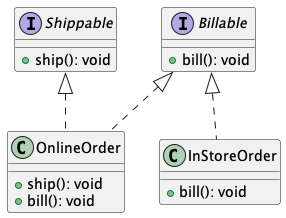

The diagram above was rendered by PlantUML. Its source (embedded in the PNG):
@startuml

interface Billable {
  + bill(): void
}

interface Shippable {
  + ship(): void
}

class OnlineOrder implements Shippable, Billable {
  + ship(): void
  + bill(): void
}

class InStoreOrder implements Billable {
  + bill(): void
}

@enduml